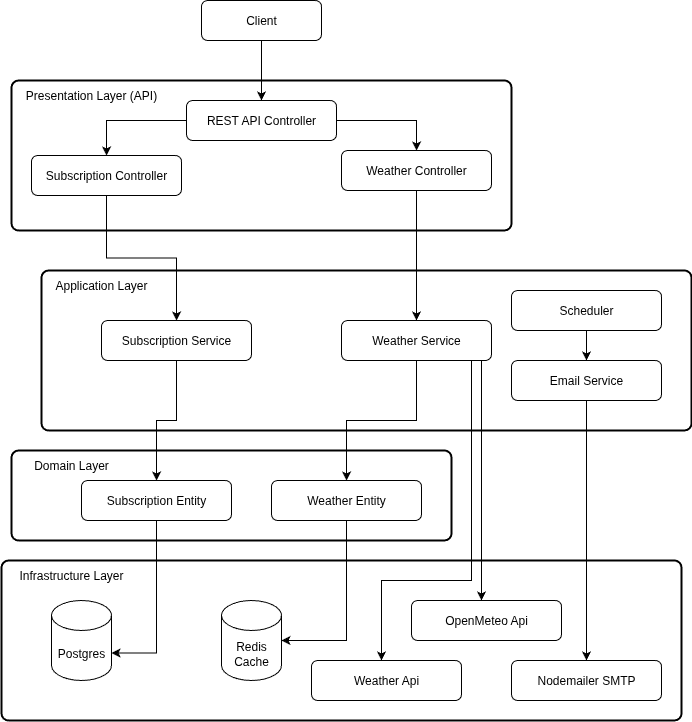

The diagram above was exported from draw.io. Its source (the exported page's mxGraphModel, read from the mxfile embedded in the PNG):
<mxGraphModel dx="1332" dy="652" grid="1" gridSize="10" guides="1" tooltips="1" connect="1" arrows="1" fold="1" page="1" pageScale="1" pageWidth="827" pageHeight="1169" math="0" shadow="0">
  <root>
    <mxCell id="0" />
    <mxCell id="1" parent="0" />
    <mxCell id="z86bNcjvNSUdOArkB_rS-28" value="" style="rounded=1;whiteSpace=wrap;html=1;absoluteArcSize=1;arcSize=14;strokeWidth=2;" vertex="1" parent="1">
      <mxGeometry x="130" y="980" width="680" height="160" as="geometry" />
    </mxCell>
    <mxCell id="z86bNcjvNSUdOArkB_rS-22" value="" style="rounded=1;whiteSpace=wrap;html=1;absoluteArcSize=1;arcSize=14;strokeWidth=2;" vertex="1" parent="1">
      <mxGeometry x="140" y="870" width="440" height="90" as="geometry" />
    </mxCell>
    <mxCell id="z86bNcjvNSUdOArkB_rS-14" value="" style="rounded=1;whiteSpace=wrap;html=1;absoluteArcSize=1;arcSize=14;strokeWidth=2;" vertex="1" parent="1">
      <mxGeometry x="170" y="690" width="650" height="160" as="geometry" />
    </mxCell>
    <mxCell id="z86bNcjvNSUdOArkB_rS-5" value="" style="rounded=1;whiteSpace=wrap;html=1;absoluteArcSize=1;arcSize=14;strokeWidth=2;" vertex="1" parent="1">
      <mxGeometry x="140" y="500" width="500" height="150" as="geometry" />
    </mxCell>
    <mxCell id="z86bNcjvNSUdOArkB_rS-10" style="edgeStyle=orthogonalEdgeStyle;rounded=0;orthogonalLoop=1;jettySize=auto;html=1;" edge="1" parent="1" source="z86bNcjvNSUdOArkB_rS-1" target="z86bNcjvNSUdOArkB_rS-6">
      <mxGeometry relative="1" as="geometry" />
    </mxCell>
    <mxCell id="z86bNcjvNSUdOArkB_rS-1" value="Client" style="rounded=1;whiteSpace=wrap;html=1;" vertex="1" parent="1">
      <mxGeometry x="330" y="420" width="120" height="40" as="geometry" />
    </mxCell>
    <mxCell id="z86bNcjvNSUdOArkB_rS-11" style="edgeStyle=orthogonalEdgeStyle;rounded=0;orthogonalLoop=1;jettySize=auto;html=1;" edge="1" parent="1" source="z86bNcjvNSUdOArkB_rS-6" target="z86bNcjvNSUdOArkB_rS-7">
      <mxGeometry relative="1" as="geometry" />
    </mxCell>
    <mxCell id="z86bNcjvNSUdOArkB_rS-12" style="edgeStyle=orthogonalEdgeStyle;rounded=0;orthogonalLoop=1;jettySize=auto;html=1;" edge="1" parent="1" source="z86bNcjvNSUdOArkB_rS-6" target="z86bNcjvNSUdOArkB_rS-8">
      <mxGeometry relative="1" as="geometry" />
    </mxCell>
    <mxCell id="z86bNcjvNSUdOArkB_rS-6" value="REST API Controller" style="rounded=1;whiteSpace=wrap;html=1;" vertex="1" parent="1">
      <mxGeometry x="315" y="520" width="150" height="40" as="geometry" />
    </mxCell>
    <mxCell id="z86bNcjvNSUdOArkB_rS-18" style="edgeStyle=orthogonalEdgeStyle;rounded=0;orthogonalLoop=1;jettySize=auto;html=1;" edge="1" parent="1" source="z86bNcjvNSUdOArkB_rS-7" target="z86bNcjvNSUdOArkB_rS-17">
      <mxGeometry relative="1" as="geometry" />
    </mxCell>
    <mxCell id="z86bNcjvNSUdOArkB_rS-7" value="Subscription Controller" style="rounded=1;whiteSpace=wrap;html=1;" vertex="1" parent="1">
      <mxGeometry x="160" y="575" width="150" height="40" as="geometry" />
    </mxCell>
    <mxCell id="z86bNcjvNSUdOArkB_rS-19" style="edgeStyle=orthogonalEdgeStyle;rounded=0;orthogonalLoop=1;jettySize=auto;html=1;" edge="1" parent="1" source="z86bNcjvNSUdOArkB_rS-8" target="z86bNcjvNSUdOArkB_rS-16">
      <mxGeometry relative="1" as="geometry" />
    </mxCell>
    <mxCell id="z86bNcjvNSUdOArkB_rS-8" value="Weather Controller" style="rounded=1;whiteSpace=wrap;html=1;" vertex="1" parent="1">
      <mxGeometry x="470" y="570" width="150" height="40" as="geometry" />
    </mxCell>
    <mxCell id="z86bNcjvNSUdOArkB_rS-13" value="Presentation Layer (API)" style="text;html=1;align=center;verticalAlign=middle;whiteSpace=wrap;rounded=0;" vertex="1" parent="1">
      <mxGeometry x="140" y="500" width="160" height="30" as="geometry" />
    </mxCell>
    <mxCell id="z86bNcjvNSUdOArkB_rS-15" value="Application Layer" style="text;html=1;align=center;verticalAlign=middle;whiteSpace=wrap;rounded=0;" vertex="1" parent="1">
      <mxGeometry x="170" y="690" width="120" height="30" as="geometry" />
    </mxCell>
    <mxCell id="z86bNcjvNSUdOArkB_rS-27" style="edgeStyle=orthogonalEdgeStyle;rounded=0;orthogonalLoop=1;jettySize=auto;html=1;" edge="1" parent="1" source="z86bNcjvNSUdOArkB_rS-16" target="z86bNcjvNSUdOArkB_rS-24">
      <mxGeometry relative="1" as="geometry" />
    </mxCell>
    <mxCell id="z86bNcjvNSUdOArkB_rS-36" style="edgeStyle=orthogonalEdgeStyle;rounded=0;orthogonalLoop=1;jettySize=auto;html=1;" edge="1" parent="1" source="z86bNcjvNSUdOArkB_rS-16" target="z86bNcjvNSUdOArkB_rS-35">
      <mxGeometry relative="1" as="geometry">
        <Array as="points">
          <mxPoint x="610" y="900" />
          <mxPoint x="610" y="900" />
        </Array>
      </mxGeometry>
    </mxCell>
    <mxCell id="z86bNcjvNSUdOArkB_rS-37" style="edgeStyle=orthogonalEdgeStyle;rounded=0;orthogonalLoop=1;jettySize=auto;html=1;" edge="1" parent="1" source="z86bNcjvNSUdOArkB_rS-16" target="z86bNcjvNSUdOArkB_rS-34">
      <mxGeometry relative="1" as="geometry">
        <Array as="points">
          <mxPoint x="600" y="1000" />
          <mxPoint x="510" y="1000" />
        </Array>
      </mxGeometry>
    </mxCell>
    <mxCell id="z86bNcjvNSUdOArkB_rS-16" value="Weather Service" style="rounded=1;whiteSpace=wrap;html=1;" vertex="1" parent="1">
      <mxGeometry x="470" y="740" width="150" height="40" as="geometry" />
    </mxCell>
    <mxCell id="z86bNcjvNSUdOArkB_rS-26" style="edgeStyle=orthogonalEdgeStyle;rounded=0;orthogonalLoop=1;jettySize=auto;html=1;" edge="1" parent="1" source="z86bNcjvNSUdOArkB_rS-17" target="z86bNcjvNSUdOArkB_rS-23">
      <mxGeometry relative="1" as="geometry" />
    </mxCell>
    <mxCell id="z86bNcjvNSUdOArkB_rS-17" value="Subscription Service" style="rounded=1;whiteSpace=wrap;html=1;" vertex="1" parent="1">
      <mxGeometry x="230" y="740" width="150" height="40" as="geometry" />
    </mxCell>
    <mxCell id="z86bNcjvNSUdOArkB_rS-40" style="edgeStyle=orthogonalEdgeStyle;rounded=0;orthogonalLoop=1;jettySize=auto;html=1;entryX=0.5;entryY=0;entryDx=0;entryDy=0;" edge="1" parent="1" source="z86bNcjvNSUdOArkB_rS-20" target="z86bNcjvNSUdOArkB_rS-21">
      <mxGeometry relative="1" as="geometry" />
    </mxCell>
    <mxCell id="z86bNcjvNSUdOArkB_rS-20" value="Scheduler" style="rounded=1;whiteSpace=wrap;html=1;" vertex="1" parent="1">
      <mxGeometry x="640" y="710" width="150" height="40" as="geometry" />
    </mxCell>
    <mxCell id="z86bNcjvNSUdOArkB_rS-39" style="edgeStyle=orthogonalEdgeStyle;rounded=0;orthogonalLoop=1;jettySize=auto;html=1;" edge="1" parent="1" source="z86bNcjvNSUdOArkB_rS-21" target="z86bNcjvNSUdOArkB_rS-38">
      <mxGeometry relative="1" as="geometry" />
    </mxCell>
    <mxCell id="z86bNcjvNSUdOArkB_rS-21" value="Email Service" style="rounded=1;whiteSpace=wrap;html=1;" vertex="1" parent="1">
      <mxGeometry x="640" y="780" width="150" height="40" as="geometry" />
    </mxCell>
    <mxCell id="z86bNcjvNSUdOArkB_rS-23" value="Subscription Entity" style="rounded=1;whiteSpace=wrap;html=1;" vertex="1" parent="1">
      <mxGeometry x="210" y="900" width="150" height="40" as="geometry" />
    </mxCell>
    <mxCell id="z86bNcjvNSUdOArkB_rS-33" style="edgeStyle=orthogonalEdgeStyle;rounded=0;orthogonalLoop=1;jettySize=auto;html=1;" edge="1" parent="1" source="z86bNcjvNSUdOArkB_rS-24" target="z86bNcjvNSUdOArkB_rS-31">
      <mxGeometry relative="1" as="geometry">
        <Array as="points">
          <mxPoint x="475" y="1060" />
        </Array>
      </mxGeometry>
    </mxCell>
    <mxCell id="z86bNcjvNSUdOArkB_rS-24" value="Weather Entity" style="rounded=1;whiteSpace=wrap;html=1;" vertex="1" parent="1">
      <mxGeometry x="400" y="900" width="150" height="40" as="geometry" />
    </mxCell>
    <mxCell id="z86bNcjvNSUdOArkB_rS-25" value="Domain Layer" style="text;html=1;align=center;verticalAlign=middle;whiteSpace=wrap;rounded=0;" vertex="1" parent="1">
      <mxGeometry x="140" y="870" width="120" height="30" as="geometry" />
    </mxCell>
    <mxCell id="z86bNcjvNSUdOArkB_rS-29" value="Infrastructure Layer" style="text;html=1;align=center;verticalAlign=middle;whiteSpace=wrap;rounded=0;" vertex="1" parent="1">
      <mxGeometry x="130" y="980" width="140" height="30" as="geometry" />
    </mxCell>
    <mxCell id="z86bNcjvNSUdOArkB_rS-30" value="Postgres" style="shape=cylinder3;whiteSpace=wrap;html=1;boundedLbl=1;backgroundOutline=1;size=15;" vertex="1" parent="1">
      <mxGeometry x="180" y="1020" width="60" height="80" as="geometry" />
    </mxCell>
    <mxCell id="z86bNcjvNSUdOArkB_rS-31" value="Redis Cache" style="shape=cylinder3;whiteSpace=wrap;html=1;boundedLbl=1;backgroundOutline=1;size=15;" vertex="1" parent="1">
      <mxGeometry x="350" y="1020" width="60" height="80" as="geometry" />
    </mxCell>
    <mxCell id="z86bNcjvNSUdOArkB_rS-32" style="edgeStyle=orthogonalEdgeStyle;rounded=0;orthogonalLoop=1;jettySize=auto;html=1;entryX=1;entryY=0;entryDx=0;entryDy=52.5;entryPerimeter=0;" edge="1" parent="1" source="z86bNcjvNSUdOArkB_rS-23" target="z86bNcjvNSUdOArkB_rS-30">
      <mxGeometry relative="1" as="geometry" />
    </mxCell>
    <mxCell id="z86bNcjvNSUdOArkB_rS-34" value="Weather Api" style="rounded=1;whiteSpace=wrap;html=1;" vertex="1" parent="1">
      <mxGeometry x="440" y="1080" width="150" height="40" as="geometry" />
    </mxCell>
    <mxCell id="z86bNcjvNSUdOArkB_rS-35" value="OpenMeteo Api" style="rounded=1;whiteSpace=wrap;html=1;" vertex="1" parent="1">
      <mxGeometry x="540" y="1020" width="150" height="40" as="geometry" />
    </mxCell>
    <mxCell id="z86bNcjvNSUdOArkB_rS-38" value="Nodemailer SMTP" style="rounded=1;whiteSpace=wrap;html=1;" vertex="1" parent="1">
      <mxGeometry x="640" y="1080" width="150" height="40" as="geometry" />
    </mxCell>
  </root>
</mxGraphModel>